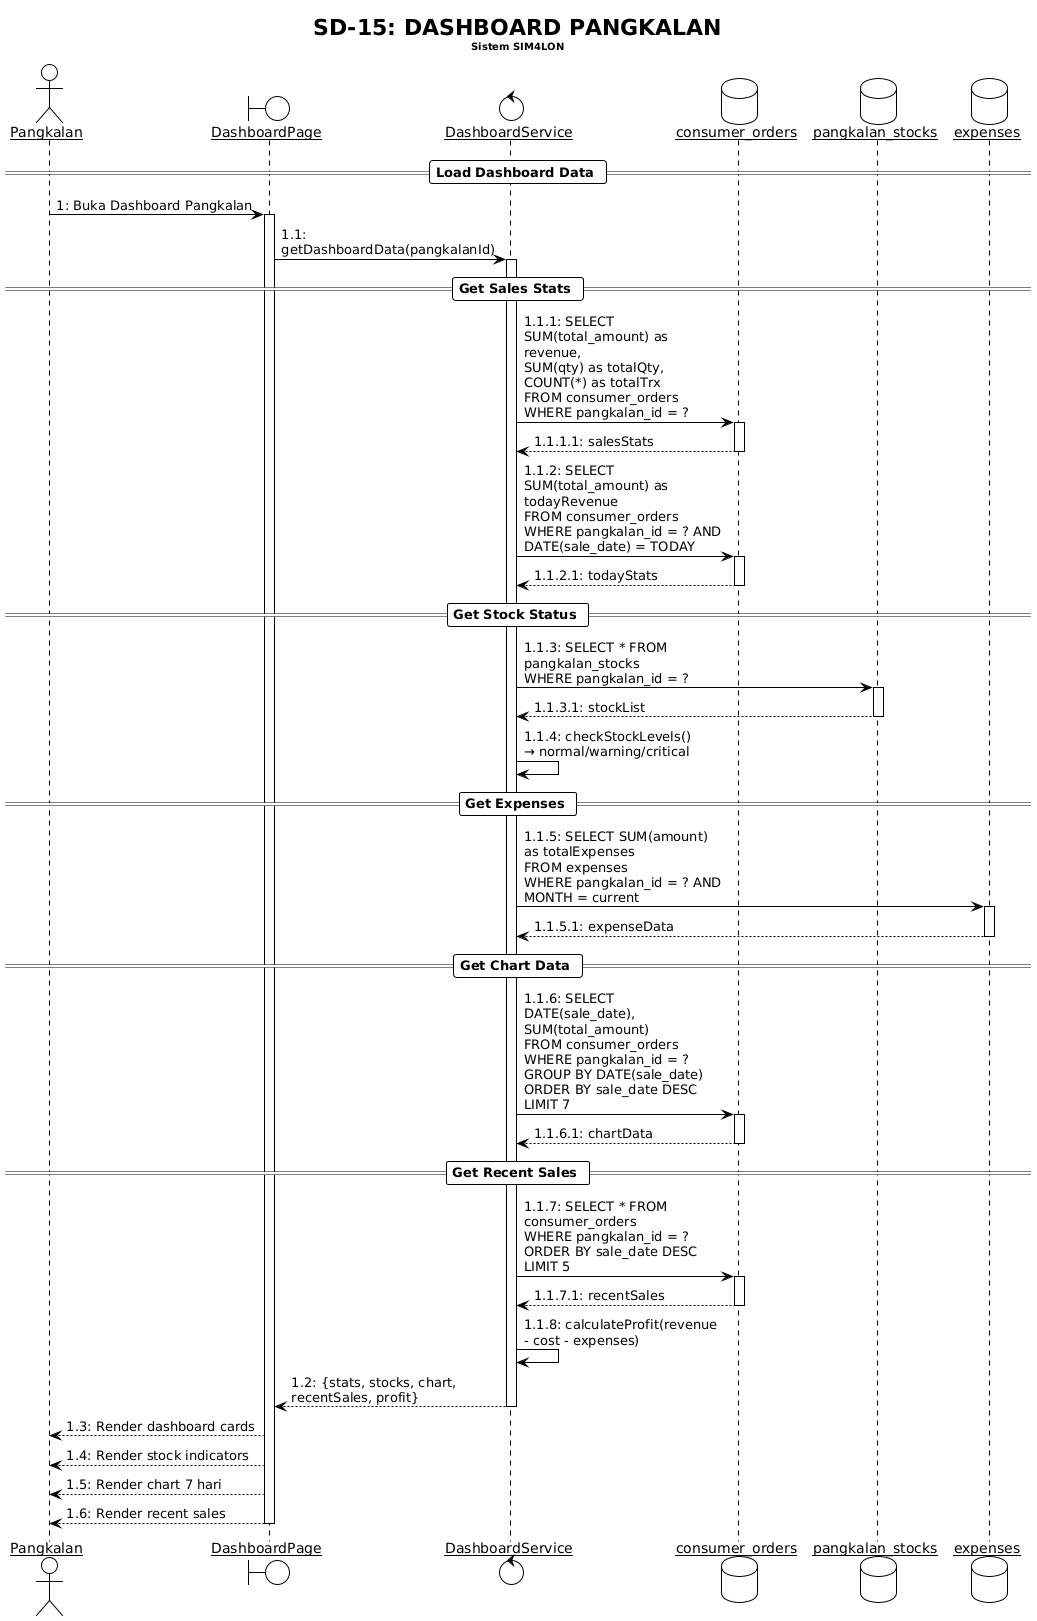

The diagram above was rendered by PlantUML. Its source (embedded in the PNG):
@startuml
!theme plain
skinparam backgroundColor #FEFEFE
skinparam sequenceArrowThickness 1
skinparam roundcorner 5
skinparam maxmessagesize 200
skinparam sequenceParticipant underline

title SD-15: DASHBOARD PANGKALAN\n<size:10>Sistem SIM4LON</size>

actor "Pangkalan" as User
boundary "DashboardPage" as DP
control "DashboardService" as DS
database "consumer_orders" as SalesDB
database "pangkalan_stocks" as StockDB
database "expenses" as ExpensesDB

== Load Dashboard Data ==

User -> DP : 1: Buka Dashboard Pangkalan
activate DP

DP -> DS : 1.1: getDashboardData(pangkalanId)
activate DS

== Get Sales Stats ==

DS -> SalesDB : 1.1.1: SELECT SUM(total_amount) as revenue,\nSUM(qty) as totalQty,\nCOUNT(*) as totalTrx\nFROM consumer_orders\nWHERE pangkalan_id = ?
activate SalesDB
SalesDB --> DS : 1.1.1.1: salesStats
deactivate SalesDB

DS -> SalesDB : 1.1.2: SELECT SUM(total_amount) as todayRevenue\nFROM consumer_orders\nWHERE pangkalan_id = ? AND DATE(sale_date) = TODAY
activate SalesDB
SalesDB --> DS : 1.1.2.1: todayStats
deactivate SalesDB

== Get Stock Status ==

DS -> StockDB : 1.1.3: SELECT * FROM pangkalan_stocks\nWHERE pangkalan_id = ?
activate StockDB
StockDB --> DS : 1.1.3.1: stockList
deactivate StockDB

DS -> DS : 1.1.4: checkStockLevels()\n→ normal/warning/critical

== Get Expenses ==

DS -> ExpensesDB : 1.1.5: SELECT SUM(amount) as totalExpenses\nFROM expenses\nWHERE pangkalan_id = ? AND MONTH = current
activate ExpensesDB
ExpensesDB --> DS : 1.1.5.1: expenseData
deactivate ExpensesDB

== Get Chart Data ==

DS -> SalesDB : 1.1.6: SELECT DATE(sale_date), SUM(total_amount)\nFROM consumer_orders\nWHERE pangkalan_id = ?\nGROUP BY DATE(sale_date)\nORDER BY sale_date DESC LIMIT 7
activate SalesDB
SalesDB --> DS : 1.1.6.1: chartData
deactivate SalesDB

== Get Recent Sales ==

DS -> SalesDB : 1.1.7: SELECT * FROM consumer_orders\nWHERE pangkalan_id = ?\nORDER BY sale_date DESC LIMIT 5
activate SalesDB
SalesDB --> DS : 1.1.7.1: recentSales
deactivate SalesDB

DS -> DS : 1.1.8: calculateProfit(revenue - cost - expenses)

DS --> DP : 1.2: {stats, stocks, chart, recentSales, profit}
deactivate DS

DP --> User : 1.3: Render dashboard cards
DP --> User : 1.4: Render stock indicators
DP --> User : 1.5: Render chart 7 hari
DP --> User : 1.6: Render recent sales

deactivate DP
@enduml